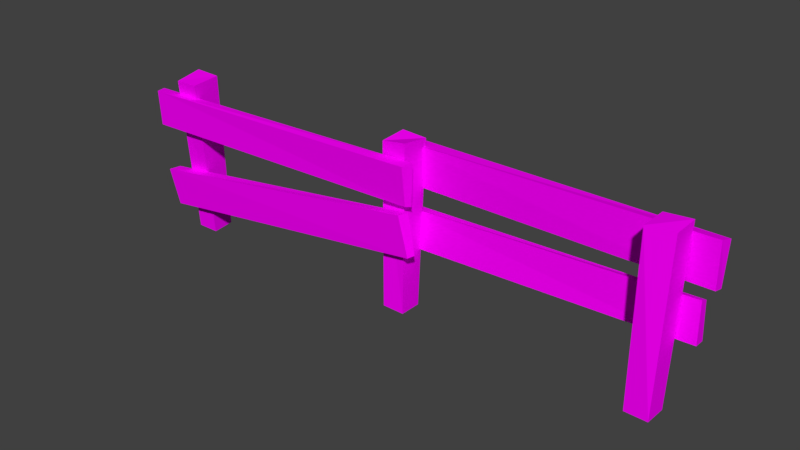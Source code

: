 # Source: Fence.blend  (saved by Blender 2.79.0; exported with 4.5.12 LTS)
import bpy
from mathutils import Matrix  # noqa: F401  (used for matrix-valued properties, if any)

bpy.ops.wm.read_factory_settings(use_empty=True)
scene = bpy.context.scene
scene.name = 'Scene'

# ---- collections
col_collection_1 = bpy.data.collections.new('Collection 1'); scene.collection.children.link(col_collection_1)

# ---- images (referenced by path relative to the original .blend; pixels are not part of the script)
import os
ASSET_DIR = os.environ.get("B2B_ASSET_DIR", "")  # directory of the original .blend (textures are referenced by path, not embedded)
HERE = os.path.dirname(os.path.abspath(__file__))  # packed textures are extracted next to this script under _unpacked/

def load_image(name, relpath, width, height, colorspace="sRGB"):
    """Load a texture the original file referenced (path relative to the .blend, or extracted next to this script)."""
    p = next((c for c in (os.path.join(HERE, relpath), os.path.join(ASSET_DIR, relpath)) if relpath and os.path.exists(c)), "")
    if p:
        img = bpy.data.images.load(p, check_existing=True)
        img.name = name
    else:  # same state as the original file: an image datablock whose file is absent (Cycles renders it pink)
        img = bpy.data.images.new(name, width, height)
        img.source = "FILE"
        img.filepath = "//" + (relpath or name)
    img.colorspace_settings.name = colorspace
    return img
img_fence_text_png = load_image('Fence_Text.png', 'Fence_Text.png', 1024, 1024, 'sRGB')

# ---- materials (node trees are filled in below, after node groups)
mat_fence = bpy.data.materials.new('Fence')
mat_fence.alpha_threshold = 0.0
mat_fence.roughness = 0.5
mat_fence.line_color = (0.0, 0.0, 0.0, 1.0)

# ---- material node trees
mat_fence.use_nodes = True; mat_fence.node_tree.nodes.clear()
_N = mat_fence.node_tree.nodes; _L = mat_fence.node_tree.links
n0 = _N.new('ShaderNodeOutputMaterial'); n0.name = 'Material Output'; n0.location = (300, 300)
n1 = _N.new('ShaderNodeBsdfDiffuse'); n1.name = 'Diffuse BSDF'; n1.location = (10, 300)
n2 = _N.new('ShaderNodeTexImage'); n2.name = 'Image Texture'; n2.location = (-180, 300)
n2.width = 140
n2.image = img_fence_text_png
_L.new(n1.outputs[0], n0.inputs[0])
_L.new(n2.outputs[0], n1.inputs[0])
n0.is_active_output = True

# ---- world
world_world = bpy.data.worlds.new('World'); scene.world = world_world
world_world.color = (0.05088, 0.05088, 0.05088)
world_world.use_sun_shadow = False
world_world.sun_shadow_jitter_overblur = 0.0
world_world.cycles.sampling_method = 'MANUAL'

# ---- meshes
me_cube = bpy.data.meshes.new('Cube')
me_cube.from_pydata([(-5.59, 0.2904, -0.06848), (-5.573, -0.2208, -0.1057), (-6.085, -0.2393, -0.09297), (-6.103, 0.2719, -0.05575), (-5.432, 0.07001, 3.739), (-5.405, -0.6191, 3.7), (-5.977, -0.6046, 3.681), (-6.087, 0.09969, 3.742), (0.2586, 0.226, -0.08167), (0.2615, -0.2869, -0.07656), (-0.2513, -0.2897, -0.06625), (-0.2542, 0.2232, -0.07136), (0.327, 0.3472, 3.69), (0.331, -0.3169, 3.785), (-0.2555, -0.2836, 3.684), (-0.2294, 0.3112, 3.738), (5.984, 0.1905, -0.08249), (5.978, -0.3222, -0.06896), (5.465, -0.316, -0.06518), (5.471, 0.1968, -0.0787), (6.07, 0.3159, 3.777), (6.049, -0.2508, 3.732), (5.475, -0.3467, 3.732), (5.465, 0.3379, 3.718), (-0.3807, 0.3001, 2.618), (-0.3737, 0.2455, 3.522), (-0.3459, 0.4736, 2.582), (-0.4378, 0.6177, 3.491), (6.592, 0.3313, 2.575), (6.593, 0.3036, 3.562), (6.605, 0.532, 2.54), (6.634, 0.5657, 3.5), (-0.5838, 0.2312, 1.22), (-0.6358, 0.3, 2.059), (-0.5762, 0.3884, 1.146), (-0.628, 0.5124, 2.046), (6.43, 0.2491, 1.447), (6.406, 0.2747, 2.348), (6.417, 0.5122, 1.419), (6.402, 0.4676, 2.277), (0.5032, -0.3128, 2.482), (0.5359, -0.3169, 3.432), (0.4641, -0.4657, 2.528), (0.468, -0.5738, 3.418), (-6.503, -0.4671, 2.532), (-6.595, -0.5245, 3.35), (-6.533, -0.7197, 2.538), (-6.5, -0.7826, 3.375), (0.6195, -0.3458, 1.449), (0.4307, -0.3288, 2.337), (0.5596, -0.5031, 1.428), (0.3819, -0.578, 2.361), (-6.428, -0.2985, 0.5276), (-6.5, -0.3615, 1.381), (-6.417, -0.5251, 0.4908), (-6.572, -0.6167, 1.371)], [], [(4, 7, 6, 5), (0, 4, 5, 1), (1, 5, 6, 2), (2, 6, 7, 3), (4, 0, 3, 7), (12, 15, 14, 13), (8, 12, 13, 9), (9, 13, 14, 10), (10, 14, 15, 11), (12, 8, 11, 15), (20, 23, 22, 21), (16, 20, 21, 17), (17, 21, 22, 18), (18, 22, 23, 19), (20, 16, 19, 23), (24, 25, 27, 26), (26, 27, 31, 30), (30, 31, 29, 28), (28, 29, 25, 24), (26, 30, 28, 24), (31, 27, 25, 29), (32, 33, 35, 34), (34, 35, 39, 38), (38, 39, 37, 36), (36, 37, 33, 32), (34, 38, 36, 32), (39, 35, 33, 37), (40, 41, 43, 42), (42, 43, 47, 46), (46, 47, 45, 44), (44, 45, 41, 40), (42, 46, 44, 40), (47, 43, 41, 45), (48, 49, 51, 50), (50, 51, 55, 54), (54, 55, 53, 52), (52, 53, 49, 48), (50, 54, 52, 48), (55, 51, 49, 53)])
_uv = me_cube.uv_layers.new(name='UVMap')
_uv.uv.foreach_set('vector', [0.1187, 0.8813, 0.1187, 0.9999, 6.889e-05, 0.9999, 6.911e-05, 0.8813, 0.1187, 6.889e-05, 0.1187, 0.8813, 6.911e-05, 0.8813, 6.955e-05, 6.9e-05, 0.4747, 6.894e-05, 0.4747, 0.8813, 0.356, 0.8813, 0.356, 6.889e-05, 0.356, 6.889e-05, 0.356, 0.8813, 0.2374, 0.8813, 0.2374, 6.9e-05, 0.1187, 0.8813, 0.1187, 6.889e-05, 0.2374, 6.9e-05, 0.2374, 0.8813, 0.1187, 0.8813, 0.1187, 0.9999, 6.889e-05, 0.9999, 6.911e-05, 0.8813, 0.1187, 6.889e-05, 0.1187, 0.8813, 6.911e-05, 0.8813, 6.955e-05, 6.9e-05, 0.4747, 6.894e-05, 0.4747, 0.8813, 0.356, 0.8813, 0.356, 6.889e-05, 0.356, 6.889e-05, 0.356, 0.8813, 0.2374, 0.8813, 0.2374, 6.9e-05, 0.1187, 0.8813, 0.1187, 6.889e-05, 0.2374, 6.9e-05, 0.2374, 0.8813, 0.1187, 0.8813, 0.1187, 0.9999, 6.889e-05, 0.9999, 6.911e-05, 0.8813, 0.1187, 6.889e-05, 0.1187, 0.8813, 6.911e-05, 0.8813, 6.955e-05, 6.9e-05, 0.4747, 6.894e-05, 0.4747, 0.8813, 0.356, 0.8813, 0.356, 6.889e-05, 0.356, 6.889e-05, 0.356, 0.8813, 0.2374, 0.8813, 0.2374, 6.9e-05, 0.1187, 0.8813, 0.1187, 6.889e-05, 0.2374, 6.9e-05, 0.2374, 0.8813, 0.6754, 0.001622, 0.7946, 0.001622, 0.7946, 0.03204, 0.6754, 0.03204, 0.6754, 0.03204, 0.7946, 0.03204, 0.7946, 0.9641, 0.6754, 0.9641, 0.6754, 0.9641, 0.7946, 0.9641, 0.7946, 0.9945, 0.6754, 0.9945, 0.9442, 0.964, 0.825, 0.9641, 0.825, 0.03204, 0.9442, 0.03204, 0.9746, 0.03204, 0.9746, 0.964, 0.9442, 0.964, 0.9442, 0.03204, 0.7946, 0.9641, 0.7946, 0.03204, 0.825, 0.03204, 0.825, 0.9641, 0.6754, 0.001622, 0.7946, 0.001622, 0.7946, 0.03204, 0.6754, 0.03204, 0.6754, 0.03204, 0.7946, 0.03204, 0.7946, 0.9641, 0.6754, 0.9641, 0.6754, 0.9641, 0.7946, 0.9641, 0.7946, 0.9945, 0.6754, 0.9945, 0.9442, 0.964, 0.825, 0.9641, 0.825, 0.03204, 0.9442, 0.03204, 0.9746, 0.03204, 0.9746, 0.964, 0.9442, 0.964, 0.9442, 0.03204, 0.7946, 0.9641, 0.7946, 0.03204, 0.825, 0.03204, 0.825, 0.9641, 0.6754, 0.001622, 0.7946, 0.001622, 0.7946, 0.03204, 0.6754, 0.03204, 0.6754, 0.03204, 0.7946, 0.03204, 0.7946, 0.9641, 0.6754, 0.9641, 0.6754, 0.9641, 0.7946, 0.9641, 0.7946, 0.9945, 0.6754, 0.9945, 0.9442, 0.964, 0.825, 0.9641, 0.825, 0.03204, 0.9442, 0.03204, 0.9746, 0.03204, 0.9746, 0.964, 0.9442, 0.964, 0.9442, 0.03204, 0.7946, 0.9641, 0.7946, 0.03204, 0.825, 0.03204, 0.825, 0.9641, 0.6754, 0.001622, 0.7946, 0.001622, 0.7946, 0.03204, 0.6754, 0.03204, 0.6754, 0.03204, 0.7946, 0.03204, 0.7946, 0.9641, 0.6754, 0.9641, 0.6754, 0.9641, 0.7946, 0.9641, 0.7946, 0.9945, 0.6754, 0.9945, 0.9442, 0.964, 0.825, 0.9641, 0.825, 0.03204, 0.9442, 0.03204, 0.9746, 0.03204, 0.9746, 0.964, 0.9442, 0.964, 0.9442, 0.03204, 0.7946, 0.9641, 0.7946, 0.03204, 0.825, 0.03204, 0.825, 0.9641])
me_cube.materials.append(mat_fence)
me_cube.use_remesh_preserve_volume = False
me_cube.use_remesh_preserve_attributes = False
me_cube.use_mirror_vertex_groups = False
me_cube.update()

# ---- objects
ob_fence = bpy.data.objects.new('Fence', me_cube)

# ---- transforms, parenting, visibility, modifiers, constraints
ob_fence.location = (0.0, 0.0, 0.0)
ob_fence.lock_rotations_4d = False
ob_fence.empty_display_type = 'ARROWS'
ob_fence.lineart.crease_threshold = 0.0

# ---- collection membership
col_collection_1.objects.link(ob_fence)

# ---- scene / render settings (as saved in the file)
scene.frame_start = 1; scene.frame_end = 250; scene.frame_set(1)
scene.render.engine = 'CYCLES'
scene.render.resolution_percentage = 50
scene.render.dither_intensity = 0.0
scene.cycles.use_denoising = False
scene.cycles.samples = 128
scene.cycles.sampling_pattern = 'TABULATED_SOBOL'
scene.cycles.use_adaptive_sampling = False
scene.cycles.use_light_tree = False
scene.cycles.blur_glossy = 0.0
scene.cycles.sample_clamp_indirect = 0.0
scene.view_settings.view_transform = 'Standard'
bpy.context.view_layer.update()

# ---- added for rendering (the .blend has no active camera and no usable light): camera, sun
cam_auto = bpy.data.cameras.new('AutoCamera')
cam_auto.lens = 50.0
cam_auto.sensor_width = 36.0
cam_auto.clip_end = 1000.0
ob_auto_camera = bpy.data.objects.new('AutoCamera', cam_auto)
scene.collection.objects.link(ob_auto_camera)
ob_auto_camera.location = (12.8434, -15.4708, 12.0985)
ob_auto_camera.rotation_euler = (1.09748, -7.21219e-08, 0.694738)
scene.camera = ob_auto_camera
light_auto_sun = bpy.data.lights.new('AutoSun', 'SUN')
light_auto_sun.energy = 3.0
light_auto_sun.angle = 0.0523599
ob_auto_sun = bpy.data.objects.new('AutoSun', light_auto_sun)
scene.collection.objects.link(ob_auto_sun)
ob_auto_sun.rotation_euler = (0.872665, 0.174533, 0.523599)
bpy.context.view_layer.update()
